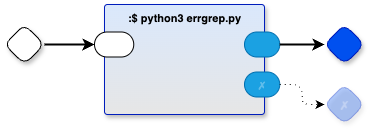

The diagram above was exported from draw.io. Its source (the exported page's mxGraphModel, read from the mxfile embedded in the PNG):
<mxGraphModel dx="1141" dy="777" grid="1" gridSize="10" guides="1" tooltips="1" connect="1" arrows="1" fold="1" page="1" pageScale="1" pageWidth="1100" pageHeight="850" math="0" shadow="0">
  <root>
    <mxCell id="0" />
    <mxCell id="1" parent="0" />
    <mxCell id="yJxYrR6PlJDCx1xNMLIA-11" value=":$ python3 errgrep.py" style="rounded=1;sketch=0;container=1;recursiveResize=0;verticalAlign=top;arcSize=6;fontStyle=1;autosize=0;points=[];absoluteArcSize=1;shadow=1;strokeColor=#001DBC;fillColor=#DAE8FC;fontColor=#000000;fontFamily=Helvetica;fontSize=11;labelBackgroundColor=none;gradientColor=#E6E6E6;" parent="1" vertex="1">
      <mxGeometry x="160" y="40" width="160" height="110" as="geometry">
        <mxRectangle x="-98" y="-1230" width="99" height="26" as="alternateBounds" />
      </mxGeometry>
    </mxCell>
    <mxCell id="yJxYrR6PlJDCx1xNMLIA-12" value="" style="rounded=1;whiteSpace=wrap;sketch=0;points=[[0,0.5,0,0,0],[1,0.5,0,0,0]];arcSize=50;fontFamily=Helvetica;fontSize=11;fontColor=default;labelBackgroundColor=none;" parent="yJxYrR6PlJDCx1xNMLIA-11" vertex="1">
      <mxGeometry x="-10" y="27.5" width="39.25" height="25" as="geometry" />
    </mxCell>
    <mxCell id="yJxYrR6PlJDCx1xNMLIA-13" value="" style="rounded=1;whiteSpace=wrap;sketch=0;points=[[0,0.5,0,0,0],[1,0.5,0,0,0]];fillColor=#1ba1e2;fontColor=#ffffff;strokeColor=#006EAF;arcSize=50;fontFamily=Helvetica;fontSize=11;labelBackgroundColor=none;" parent="yJxYrR6PlJDCx1xNMLIA-11" vertex="1">
      <mxGeometry x="140" y="27.5" width="35.25" height="25" as="geometry" />
    </mxCell>
    <mxCell id="yJxYrR6PlJDCx1xNMLIA-14" value="✗" style="rounded=1;whiteSpace=wrap;sketch=0;points=[[0,0.5,0,0,0],[1,0.5,0,0,0]];fillColor=#1ba1e2;fontColor=#ffffff;strokeColor=#006EAF;arcSize=50;fontFamily=Helvetica;fontSize=11;textOpacity=30;labelBackgroundColor=none;" parent="yJxYrR6PlJDCx1xNMLIA-11" vertex="1">
      <mxGeometry x="140" y="67.5" width="35.25" height="25" as="geometry" />
    </mxCell>
    <mxCell id="yJxYrR6PlJDCx1xNMLIA-15" value="" style="rhombus;whiteSpace=wrap;html=1;rounded=1;fontStyle=1;glass=0;sketch=0;fontSize=12;points=[[0,0.5,0,0,0],[0.5,0,0,0,0],[0.5,1,0,0,0],[1,0.5,0,0,0]];shadow=1;fontFamily=Helvetica;fontColor=default;" parent="1" vertex="1">
      <mxGeometry x="60" y="60" width="40" height="40" as="geometry" />
    </mxCell>
    <mxCell id="yJxYrR6PlJDCx1xNMLIA-16" style="edgeStyle=orthogonalEdgeStyle;rounded=1;orthogonalLoop=1;jettySize=auto;html=1;exitX=1;exitY=0.5;exitDx=0;exitDy=0;exitPerimeter=0;entryX=0;entryY=0.5;entryDx=0;entryDy=0;entryPerimeter=0;strokeWidth=2;curved=0;" parent="1" source="yJxYrR6PlJDCx1xNMLIA-15" target="yJxYrR6PlJDCx1xNMLIA-12" edge="1">
      <mxGeometry relative="1" as="geometry" />
    </mxCell>
    <mxCell id="yJxYrR6PlJDCx1xNMLIA-17" value="" style="rhombus;whiteSpace=wrap;html=1;rounded=1;fontStyle=1;glass=0;sketch=0;fontSize=12;points=[[0,0.5,0,0,0],[0.5,0,0,0,0],[0.5,1,0,0,0],[1,0.5,0,0,0]];shadow=1;fillColor=#0050ef;fontColor=#ffffff;strokeColor=#001DBC;fontFamily=Helvetica;" parent="1" vertex="1">
      <mxGeometry x="380" y="60" width="40" height="40" as="geometry" />
    </mxCell>
    <mxCell id="yJxYrR6PlJDCx1xNMLIA-18" style="edgeStyle=orthogonalEdgeStyle;rounded=1;orthogonalLoop=1;jettySize=auto;html=1;exitX=1;exitY=0.5;exitDx=0;exitDy=0;exitPerimeter=0;entryX=0;entryY=0.5;entryDx=0;entryDy=0;entryPerimeter=0;strokeWidth=2;curved=0;" parent="1" source="yJxYrR6PlJDCx1xNMLIA-13" target="yJxYrR6PlJDCx1xNMLIA-17" edge="1">
      <mxGeometry relative="1" as="geometry" />
    </mxCell>
    <mxCell id="yJxYrR6PlJDCx1xNMLIA-19" value="✗" style="rhombus;whiteSpace=wrap;html=1;rounded=1;fillColor=#0050ef;fontColor=#ffffff;strokeColor=#001DBC;fontStyle=1;glass=0;sketch=0;fontSize=12;points=[[0,0.5,0,0,0],[0.5,0,0,0,0],[0.5,1,0,0,0],[1,0.5,0,0,0]];shadow=1;opacity=30;textOpacity=30;" parent="1" vertex="1">
      <mxGeometry x="380" y="120" width="40" height="40" as="geometry" />
    </mxCell>
    <mxCell id="yJxYrR6PlJDCx1xNMLIA-20" style="edgeStyle=orthogonalEdgeStyle;rounded=1;orthogonalLoop=1;jettySize=auto;html=1;exitX=1;exitY=0.5;exitDx=0;exitDy=0;exitPerimeter=0;entryX=0;entryY=0.5;entryDx=0;entryDy=0;entryPerimeter=0;curved=0;dashed=1;dashPattern=1 4;" parent="1" source="yJxYrR6PlJDCx1xNMLIA-14" target="yJxYrR6PlJDCx1xNMLIA-19" edge="1">
      <mxGeometry relative="1" as="geometry" />
    </mxCell>
  </root>
</mxGraphModel>